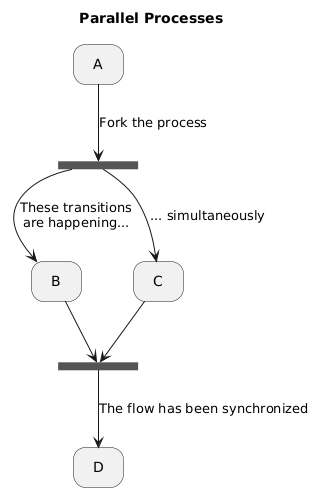

The diagram above was rendered by PlantUML. Its source (embedded in the PNG):
@startuml
title Parallel Processes
hide empty description
state "A" as n2
state "B" as n3
state "C" as n4
state "D" as n5
state n6 <<fork>>
state n7 <<join>>
n2 --> n6 : Fork the process
n3 --> n7
n4 --> n7
n6 --> n3 : These transitions\nare happening...
n6 --> n4 : ... simultaneously
n7 --> n5 : The flow has been synchronized
@enduml